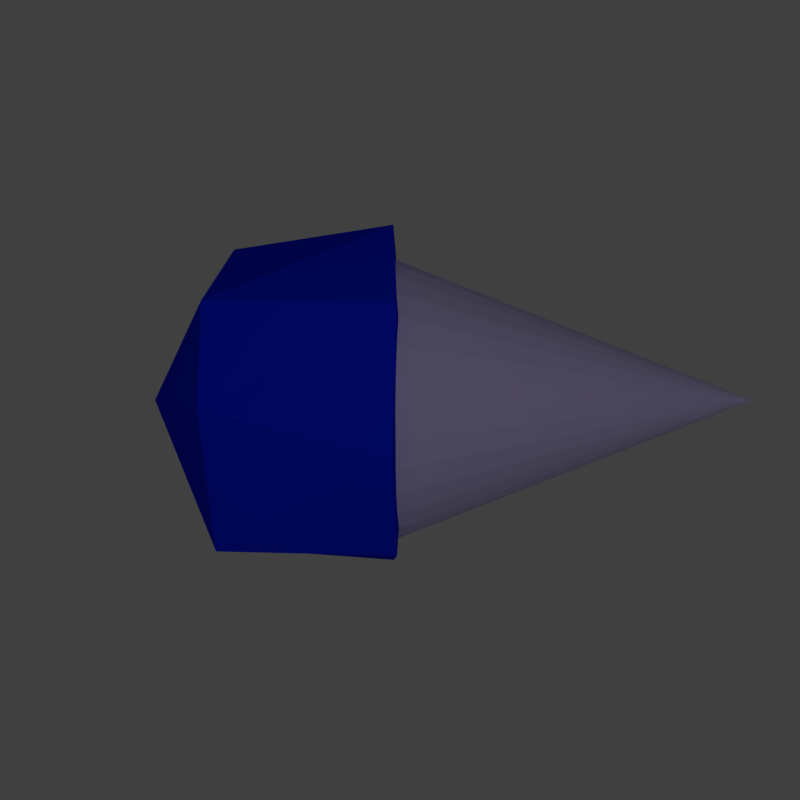 # Source: laserturret.blend  (saved by Blender 2.58.1; exported with 4.5.12 LTS)
import bpy
from mathutils import Matrix  # noqa: F401  (used for matrix-valued properties, if any)

bpy.ops.wm.read_factory_settings(use_empty=True)
scene = bpy.context.scene
scene.name = 'Scene'

# ---- collections
col_collection_1 = bpy.data.collections.new('Collection 1'); scene.collection.children.link(col_collection_1)

# ---- materials (node trees are filled in below, after node groups)
mat_material_001 = bpy.data.materials.new('Material.001')
mat_material_001.alpha_threshold = 0.0
mat_material_001.use_transparent_shadow = False
mat_material_001.diffuse_color = (0.5326, 0.4728, 0.8, 1.0)
mat_material_001.roughness = 0.5
mat_material_001.line_color = (0.0, 0.0, 0.0, 1.0)
mat_material = bpy.data.materials.new('Material')
mat_material.alpha_threshold = 0.0
mat_material.use_transparent_shadow = False
mat_material.diffuse_color = (0.0, 0.01625, 0.8, 1.0)
mat_material.roughness = 0.5
mat_material.line_color = (0.0, 0.0, 0.0, 1.0)

# ---- material node trees

# ---- world
world_world = bpy.data.worlds.new('World'); scene.world = world_world
world_world.color = (0.05088, 0.05088, 0.05088)
world_world.use_sun_shadow = False
world_world.sun_shadow_jitter_overblur = 0.0
world_world.cycles.sampling_method = 'MANUAL'
world_world.cycles.sample_map_resolution = 256

# ---- cameras
cam_camera = bpy.data.cameras.new('Camera')
cam_camera.clip_end = 100.0
cam_camera.lens = 35.0
cam_camera.ortho_scale = 4.106
cam_camera.dof.focus_distance = 0.0
cam_camera.dof.aperture_fstop = 128.0

# ---- lights
light_lamp = bpy.data.lights.new('Lamp', 'POINT')
light_lamp.transmission_factor = 0.0
light_lamp.cutoff_distance = 30.0
light_lamp.energy = 192.0
light_lamp.shadow_buffer_clip_start = 1.001
light_lamp.shadow_soft_size = 1.0
light_lamp.shadow_maximum_resolution = 0.006
light_lamp.use_absolute_resolution = True
light_lamp.cycles.use_multiple_importance_sampling = False

# ---- meshes
me_cone = bpy.data.meshes.new('Cone')
me_cone.from_pydata([(2.028e-08, 0.799, -2.859), (0.1495, 0.7837, -2.859), (0.2932, 0.7382, -2.859), (0.4257, 0.6643, -2.859), (0.5418, 0.565, -2.859), (0.6371, 0.4439, -2.859), (0.7079, 0.3058, -2.859), (0.7516, 0.1559, -2.859), (0.7663, 1.207e-07, -2.859), (0.7516, -0.1559, -2.859), (0.7079, -0.3058, -2.859), (0.6371, -0.4439, -2.859), (0.5418, -0.565, -2.859), (0.4257, -0.6643, -2.859), (0.2932, -0.7382, -2.859), (0.1495, -0.7837, -2.859), (-2.294e-07, -0.799, -2.859), (-0.1495, -0.7837, -2.859), (-0.2932, -0.7382, -2.859), (-0.4257, -0.6643, -2.859), (-0.5418, -0.565, -2.859), (-0.6371, -0.4439, -2.859), (-0.7079, -0.3058, -2.859), (-0.7516, -0.1559, -2.859), (-0.7663, 8.319e-07, -2.859), (-0.7516, 0.1559, -2.859), (-0.7079, 0.3058, -2.859), (-0.6371, 0.4439, -2.859), (-0.5418, 0.565, -2.859), (-0.4257, 0.6643, -2.859), (-0.2932, 0.7382, -2.859), (-0.1495, 0.7837, -2.859), (0.0, 0.0, -0.8587), (2.028e-08, 6.034e-08, -2.859)], [], [(1, 0, 32), (32, 2, 1), (32, 3, 2), (32, 4, 3), (32, 5, 4), (32, 6, 5), (32, 7, 6), (32, 8, 7), (32, 9, 8), (32, 10, 9), (32, 11, 10), (32, 12, 11), (32, 13, 12), (32, 14, 13), (32, 15, 14), (32, 16, 15), (32, 17, 16), (32, 18, 17), (32, 19, 18), (32, 20, 19), (32, 21, 20), (32, 22, 21), (32, 23, 22), (32, 24, 23), (32, 25, 24), (32, 26, 25), (32, 27, 26), (32, 28, 27), (32, 29, 28), (32, 30, 29), (32, 31, 30), (32, 0, 31), (33, 0, 1), (33, 1, 2), (33, 2, 3), (33, 3, 4), (33, 4, 5), (33, 5, 6), (33, 6, 7), (33, 7, 8), (33, 8, 9), (33, 9, 10), (33, 10, 11), (33, 11, 12), (33, 12, 13), (33, 13, 14), (33, 14, 15), (33, 15, 16), (33, 16, 17), (33, 17, 18), (33, 18, 19), (33, 19, 20), (33, 20, 21), (33, 21, 22), (33, 22, 23), (33, 23, 24), (33, 24, 25), (33, 25, 26), (33, 26, 27), (33, 27, 28), (33, 28, 29), (33, 29, 30), (33, 30, 31), (31, 0, 33)])
me_cone.materials.append(mat_material_001)
me_cone.use_remesh_preserve_volume = False
me_cone.use_remesh_preserve_attributes = False
me_cone.use_mirror_vertex_groups = False
me_cone.update()
me_cube = bpy.data.meshes.new('Cube')
me_cube.from_pydata([(0.005836, 0.001873, -0.5668), (0.7026, 0.7499, 1.0), (0.7026, -0.7499, 1.0), (-0.7026, -0.7499, 1.0), (-0.7026, 0.7499, 1.0), (0.7944, 0.4632, -4.465e-08), (0.4586, -0.8024, -3.426e-08), (-0.7944, -0.4632, 4.465e-08), (-0.4586, 0.8024, 3.426e-08), (1.0, -5.662e-07, 1.0), (2.682e-07, 1.0, 1.0), (-5.066e-07, -1.0, 1.0), (-1.0, 1.788e-07, 1.0), (-1.192e-07, -1.937e-07, 1.0), (1.0, -2.98e-07, 0.0), (-2.831e-07, -1.0, 0.0), (-1.0, 2.235e-07, 0.0), (2.235e-07, 1.0, 0.0)], [], [(10, 4, 12, 13), (1, 10, 13, 9), (13, 12, 3, 11), (9, 13, 11, 2), (5, 1, 9, 14), (0, 5, 14), (14, 9, 2, 6), (0, 14, 6), (6, 2, 11, 15), (0, 6, 15), (15, 11, 3, 7), (0, 15, 7), (7, 3, 12, 16), (0, 7, 16), (16, 12, 4, 8), (0, 16, 8), (5, 0, 17), (1, 5, 17, 10), (17, 0, 8), (10, 17, 8, 4)])
me_cube.materials.append(mat_material)
me_cube.use_remesh_preserve_volume = False
me_cube.use_remesh_preserve_attributes = False
me_cube.use_mirror_vertex_groups = False
me_cube.update()

# ---- objects
ob_cone = bpy.data.objects.new('Cone', me_cone)
ob_cube = bpy.data.objects.new('Cube', me_cube)
ob_lamp = bpy.data.objects.new('Lamp', light_lamp)
ob_camera = bpy.data.objects.new('Camera', cam_camera)

# ---- transforms, parenting, visibility, modifiers, constraints
ob_cone.location = (0.0, 0.0, 2.836)
ob_cone.rotation_euler = (0.0, 0.0, -0.5236)
ob_cone.lineart.crease_threshold = 0.0
ob_cube.location = (0.0, 0.0, -0.9525)
ob_cube.rotation_euler = (0.0, 0.0, 4.189)
ob_cube.lock_rotations_4d = False
ob_cube.empty_display_type = 'ARROWS'
ob_cube.lineart.crease_threshold = 0.0
_m = ob_cube.modifiers.new('Smooth', 'SMOOTH')
ob_lamp.location = (0.0, -7.917, 1.285)
ob_lamp.rotation_euler = (0.1222, 0.0, 0.0)
ob_lamp.lock_rotations_4d = False
ob_lamp.empty_display_type = 'ARROWS'
ob_lamp.color = (0.0, 0.0, 0.0, 0.0)
ob_lamp.lineart.crease_threshold = 0.0
ob_camera.location = (0.0, -4.378, 0.0)
ob_camera.rotation_euler = (1.571, -1.571, 0.0)
ob_camera.lock_rotations_4d = False
ob_camera.empty_display_type = 'ARROWS'
ob_camera.color = (0.0, 0.0, 0.0, 0.0)
ob_camera.display_type = 'WIRE'
ob_camera.lineart.crease_threshold = 0.0

# ---- collection membership
col_collection_1.objects.link(ob_cone)
col_collection_1.objects.link(ob_cube)
col_collection_1.objects.link(ob_lamp)
col_collection_1.objects.link(ob_camera)

# ---- scene / render settings (as saved in the file)
scene.camera = ob_camera
scene.frame_start = 0; scene.frame_end = 35; scene.frame_set(24)
scene.render.engine = 'BLENDER_EEVEE_NEXT'
scene.render.image_settings.compression = 90
scene.render.resolution_x = 640
scene.render.resolution_y = 640
scene.render.resolution_percentage = 10
scene.render.fps = 30
scene.render.dither_intensity = 0.0
scene.render.film_transparent = True
scene.render.bake_margin = 2
scene.render.bake_bias = 0.0
scene.cycles.use_denoising = False
scene.cycles.samples = 10
scene.cycles.sampling_pattern = 'TABULATED_SOBOL'
scene.cycles.light_sampling_threshold = 0.0
scene.cycles.use_adaptive_sampling = False
scene.cycles.use_light_tree = False
scene.cycles.blur_glossy = 0.0
scene.cycles.volume_bounces = 1
scene.cycles.pixel_filter_type = 'GAUSSIAN'
scene.cycles.sample_clamp_indirect = 0.0
scene.view_settings.view_transform = 'Standard'
bpy.context.view_layer.update()
